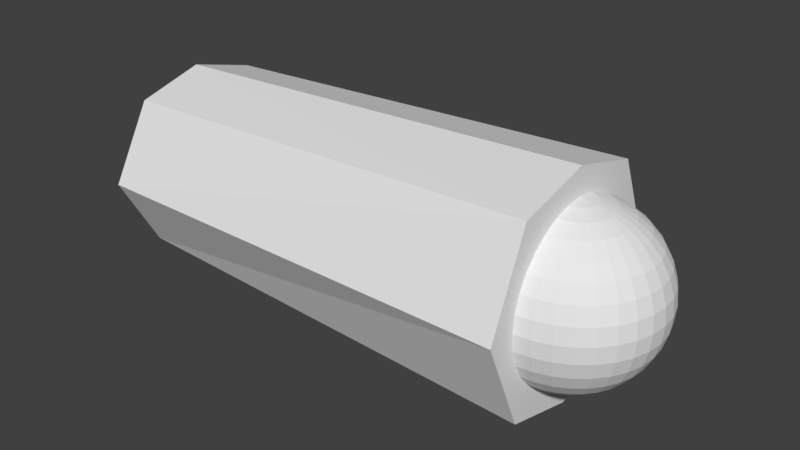# Source: L_arm0.blend  (saved by Blender 2.79.0; exported with 4.5.12 LTS)
import bpy
from mathutils import Matrix  # noqa: F401  (used for matrix-valued properties, if any)

bpy.ops.wm.read_factory_settings(use_empty=True)
scene = bpy.context.scene
scene.name = 'Scene'

# ---- collections
col_collection_1 = bpy.data.collections.new('Collection 1'); scene.collection.children.link(col_collection_1)

# ---- materials (node trees are filled in below, after node groups)
mat_arm0 = bpy.data.materials.new('arm0')
mat_arm0.alpha_threshold = 0.0
mat_arm0.use_transparent_shadow = False
mat_arm0.roughness = 0.5

# ---- material node trees

# ---- world
world_world = bpy.data.worlds.new('World'); scene.world = world_world
world_world.color = (0.05088, 0.05088, 0.05088)
world_world.use_sun_shadow = False
world_world.sun_shadow_jitter_overblur = 0.0
world_world.cycles.sampling_method = 'MANUAL'

# ---- meshes
me_003 = bpy.data.meshes.new('球.003')
me_003.from_pydata([(-0.1951, 0.0, 0.9808), (-0.3827, 0.0, 0.9239), (-0.5556, 0.0, 0.8315), (-0.7071, 0.0, 0.7071), (-0.8315, 0.0, 0.5556), (-0.9239, 0.0, 0.3827), (-0.9808, 0.0, 0.1951), (-1.0, 0.0, 7.55e-08), (-0.9808, 0.0, -0.1951), (-0.9239, 0.0, -0.3827), (-0.8315, 0.0, -0.5556), (-0.7071, 0.0, -0.7071), (-0.5556, 0.0, -0.8315), (-0.3827, 0.0, -0.9239), (-0.1951, 0.0, -0.9808), (-0.1913, 0.03806, 0.9808), (-0.3753, 0.07466, 0.9239), (-0.5449, 0.1084, 0.8315), (-0.6935, 0.1379, 0.7071), (-0.8155, 0.1622, 0.5556), (-0.9061, 0.1802, 0.3827), (-0.9619, 0.1913, 0.1951), (-0.9808, 0.1951, 7.55e-08), (-0.9619, 0.1913, -0.1951), (-0.9061, 0.1802, -0.3827), (-0.8155, 0.1622, -0.5556), (-0.6935, 0.1379, -0.7071), (-0.5449, 0.1084, -0.8315), (-0.3753, 0.07466, -0.9239), (-0.1913, 0.03806, -0.9808), (-0.1802, 0.07466, 0.9808), (-0.3536, 0.1464, 0.9239), (-0.5133, 0.2126, 0.8315), (-0.6533, 0.2706, 0.7071), (-0.7682, 0.3182, 0.5556), (-0.8536, 0.3536, 0.3827), (-0.9061, 0.3753, 0.1951), (-0.9239, 0.3827, 7.55e-08), (-0.9061, 0.3753, -0.1951), (-0.8536, 0.3536, -0.3827), (-0.7682, 0.3182, -0.5556), (-0.6533, 0.2706, -0.7071), (-0.5133, 0.2126, -0.8315), (-0.3536, 0.1464, -0.9239), (-0.1802, 0.07466, -0.9808), (-0.1622, 0.1084, 0.9808), (-0.3182, 0.2126, 0.9239), (-0.4619, 0.3087, 0.8315), (-0.5879, 0.3928, 0.7071), (-0.6913, 0.4619, 0.5556), (-0.7682, 0.5133, 0.3827), (-0.8155, 0.5449, 0.1951), (-0.8315, 0.5556, 7.55e-08), (-0.8155, 0.5449, -0.1951), (-0.7682, 0.5133, -0.3827), (-0.6913, 0.4619, -0.5556), (-0.5879, 0.3928, -0.7071), (-0.4619, 0.3087, -0.8315), (-0.3182, 0.2126, -0.9239), (-0.1622, 0.1084, -0.9808), (-0.1379, 0.1379, 0.9808), (-0.2706, 0.2706, 0.9239), (-0.3928, 0.3928, 0.8315), (-0.5, 0.5, 0.7071), (-0.5879, 0.5879, 0.5556), (-0.6533, 0.6533, 0.3827), (-0.6935, 0.6935, 0.1951), (-0.7071, 0.7071, 7.55e-08), (-0.6935, 0.6935, -0.1951), (-0.6533, 0.6533, -0.3827), (-0.5879, 0.5879, -0.5556), (-0.5, 0.5, -0.7071), (-0.3928, 0.3928, -0.8315), (-0.2706, 0.2706, -0.9239), (-0.1379, 0.1379, -0.9808), (-0.1084, 0.1622, 0.9808), (-0.2126, 0.3182, 0.9239), (-0.3087, 0.4619, 0.8315), (-0.3928, 0.5879, 0.7071), (-0.4619, 0.6913, 0.5556), (-0.5133, 0.7682, 0.3827), (-0.5449, 0.8155, 0.1951), (-0.5556, 0.8315, 7.55e-08), (-0.5449, 0.8155, -0.1951), (-0.5133, 0.7682, -0.3827), (-0.4619, 0.6913, -0.5556), (-0.3928, 0.5879, -0.7071), (-0.3087, 0.4619, -0.8315), (-0.2126, 0.3182, -0.9239), (-0.1084, 0.1622, -0.9808), (-0.07466, 0.1802, 0.9808), (-0.1464, 0.3536, 0.9239), (-0.2126, 0.5133, 0.8315), (-0.2706, 0.6533, 0.7071), (-0.3182, 0.7682, 0.5556), (-0.3536, 0.8536, 0.3827), (-0.3753, 0.9061, 0.1951), (-0.3827, 0.9239, 7.55e-08), (-0.3753, 0.9061, -0.1951), (-0.3536, 0.8536, -0.3827), (-0.3182, 0.7682, -0.5556), (-0.2706, 0.6533, -0.7071), (-0.2126, 0.5133, -0.8315), (-0.1464, 0.3536, -0.9239), (-0.07466, 0.1802, -0.9808), (-0.03806, 0.1913, 0.9808), (-0.07466, 0.3753, 0.9239), (-0.1084, 0.5449, 0.8315), (-0.1379, 0.6935, 0.7071), (-0.1622, 0.8155, 0.5556), (-0.1802, 0.9061, 0.3827), (-0.1913, 0.9619, 0.1951), (-0.1951, 0.9808, 7.55e-08), (-0.1913, 0.9619, -0.1951), (-0.1802, 0.9061, -0.3827), (-0.1622, 0.8155, -0.5556), (-0.1379, 0.6935, -0.7071), (-0.1084, 0.5449, -0.8315), (-0.07466, 0.3753, -0.9239), (-0.03806, 0.1913, -0.9808), (3.266e-07, 0.1951, 0.9808), (3.192e-07, 0.3827, 0.9239), (3.117e-07, 0.5556, 0.8315), (3.192e-07, 0.7071, 0.7071), (3.341e-07, 0.8315, 0.5556), (2.745e-07, 0.9239, 0.3827), (3.937e-07, 0.9808, 0.1951), (3.788e-07, 1.0, 7.55e-08), (3.937e-07, 0.9808, -0.1951), (2.298e-07, 0.9239, -0.3827), (3.341e-07, 0.8315, -0.5556), (3.192e-07, 0.7071, -0.7071), (3.415e-07, 0.5556, -0.8315), (3.043e-07, 0.3827, -0.9239), (3.08e-07, 0.1951, -0.9808), (3.258e-07, 0.0, -1.0), (3.117e-07, -0.1951, 0.9808), (2.819e-07, -0.3827, 0.9239), (2.819e-07, -0.5556, 0.8315), (1.851e-07, -0.7071, 0.7071), (1.404e-07, -0.8315, 0.5556), (3.192e-07, -0.9239, 0.3827), (9.567e-08, -0.9808, 0.1951), (1.404e-07, -1.0, 7.55e-08), (9.567e-08, -0.9808, -0.1951), (3.192e-07, -0.9239, -0.3827), (1.404e-07, -0.8315, -0.5556), (1.851e-07, -0.7071, -0.7071), (2.596e-07, -0.5556, -0.8315), (2.521e-07, -0.3827, -0.9239), (3.155e-07, -0.1951, -0.9808), (-0.03806, -0.1913, 0.9808), (-0.07466, -0.3753, 0.9239), (-0.1084, -0.5449, 0.8315), (-0.1379, -0.6935, 0.7071), (-0.1622, -0.8155, 0.5556), (-0.1802, -0.9061, 0.3827), (-0.1913, -0.9619, 0.1951), (-0.1951, -0.9808, 7.55e-08), (-0.1913, -0.9619, -0.1951), (-0.1802, -0.9061, -0.3827), (-0.1622, -0.8155, -0.5556), (-0.1379, -0.6935, -0.7071), (-0.1084, -0.5449, -0.8315), (-0.07466, -0.3753, -0.9239), (-0.03806, -0.1913, -0.9808), (-0.07466, -0.1802, 0.9808), (-0.1464, -0.3536, 0.9239), (-0.2126, -0.5133, 0.8315), (-0.2706, -0.6533, 0.7071), (-0.3182, -0.7682, 0.5556), (-0.3536, -0.8536, 0.3827), (-0.3753, -0.9061, 0.1951), (-0.3827, -0.9239, 7.55e-08), (-0.3753, -0.9061, -0.1951), (-0.3536, -0.8536, -0.3827), (-0.3182, -0.7682, -0.5556), (-0.2706, -0.6533, -0.7071), (-0.2126, -0.5133, -0.8315), (-0.1464, -0.3536, -0.9239), (-0.07466, -0.1802, -0.9808), (-0.1084, -0.1622, 0.9808), (-0.2126, -0.3182, 0.9239), (-0.3087, -0.4619, 0.8315), (-0.3928, -0.5879, 0.7071), (-0.4619, -0.6913, 0.5556), (-0.5133, -0.7682, 0.3827), (-0.5449, -0.8155, 0.1951), (-0.5556, -0.8315, 7.55e-08), (-0.5449, -0.8155, -0.1951), (-0.5133, -0.7682, -0.3827), (-0.4619, -0.6913, -0.5556), (-0.3928, -0.5879, -0.7071), (-0.3087, -0.4619, -0.8315), (-0.2126, -0.3182, -0.9239), (-0.1084, -0.1622, -0.9808), (-0.1379, -0.1379, 0.9808), (-0.2706, -0.2706, 0.9239), (-0.3928, -0.3928, 0.8315), (-0.5, -0.5, 0.7071), (-0.5879, -0.5879, 0.5556), (-0.6533, -0.6533, 0.3827), (-0.6935, -0.6935, 0.1951), (-0.7071, -0.7071, 7.55e-08), (-0.6935, -0.6935, -0.1951), (-0.6533, -0.6533, -0.3827), (-0.5879, -0.5879, -0.5556), (-0.5, -0.5, -0.7071), (-0.3928, -0.3928, -0.8315), (-0.2706, -0.2706, -0.9239), (-0.1379, -0.1379, -0.9808), (-0.1622, -0.1084, 0.9808), (-0.3182, -0.2126, 0.9239), (-0.4619, -0.3087, 0.8315), (-0.5879, -0.3928, 0.7071), (-0.6913, -0.4619, 0.5556), (-0.7682, -0.5133, 0.3827), (-0.8155, -0.5449, 0.1951), (-0.8315, -0.5556, 7.55e-08), (-0.8155, -0.5449, -0.1951), (-0.7682, -0.5133, -0.3827), (-0.6913, -0.4619, -0.5556), (-0.5879, -0.3928, -0.7071), (-0.4619, -0.3087, -0.8315), (-0.3182, -0.2126, -0.9239), (-0.1622, -0.1084, -0.9808), (2.48e-08, -1.247e-07, 1.0), (-0.1802, -0.07466, 0.9808), (-0.3536, -0.1464, 0.9239), (-0.5133, -0.2126, 0.8315), (-0.6533, -0.2706, 0.7071), (-0.7682, -0.3182, 0.5556), (-0.8536, -0.3536, 0.3827), (-0.9061, -0.3753, 0.1951), (-0.9239, -0.3827, 7.55e-08), (-0.9061, -0.3753, -0.1951), (-0.8536, -0.3536, -0.3827), (-0.7682, -0.3182, -0.5556), (-0.6533, -0.2706, -0.7071), (-0.5133, -0.2126, -0.8315), (-0.3536, -0.1464, -0.9239), (-0.1802, -0.07466, -0.9808), (-0.1913, -0.03806, 0.9808), (-0.3753, -0.07466, 0.9239), (-0.5449, -0.1084, 0.8315), (-0.6935, -0.1379, 0.7071), (-0.8155, -0.1622, 0.5556), (-0.9061, -0.1802, 0.3827), (-0.9619, -0.1913, 0.1951), (-0.9808, -0.1951, 7.55e-08), (-0.9619, -0.1913, -0.1951), (-0.9061, -0.1802, -0.3827), (-0.8155, -0.1622, -0.5556), (-0.6935, -0.1379, -0.7071), (-0.5449, -0.1084, -0.8315), (-0.3753, -0.07466, -0.9239), (-0.1913, -0.03806, -0.9808), (5.284, 0.7977, -0.8862), (5.284, -0.7977, -0.8862), (-0.007001, -0.8711, -1.08), (-0.006999, 0.8711, -1.08), (5.284, 0.7977, 0.8944), (5.284, -0.7977, 0.8944), (-0.007002, -0.8711, 1.088), (-0.007, 0.8711, 1.088), (-0.007, 1.341, 0.004088), (-0.007001, -1.341, 0.004088), (5.284, 1.292, 0.004088), (5.284, -1.292, 0.004088), (5.284, 3.544e-09, -1.105), (-0.007, 2.641e-07, 0.004088), (-0.007, 3.711e-07, -1.309), (5.284, -7.456e-07, 1.113), (5.284, -3.71e-07, 0.004088), (-0.007001, 2.414e-07, 1.317)], [], [(7, 6, 21, 22), (5, 4, 19, 20), (3, 2, 17, 18), (14, 13, 28, 29), (1, 0, 15, 16), (12, 11, 26, 27), (10, 9, 24, 25), (8, 7, 22, 23), (6, 5, 20, 21), (4, 3, 18, 19), (2, 1, 16, 17), (13, 12, 27, 28), (11, 10, 25, 26), (9, 8, 23, 24), (17, 16, 31, 32), (28, 27, 42, 43), (26, 25, 40, 41), (24, 23, 38, 39), (22, 21, 36, 37), (20, 19, 34, 35), (18, 17, 32, 33), (29, 28, 43, 44), (16, 15, 30, 31), (27, 26, 41, 42), (25, 24, 39, 40), (23, 22, 37, 38), (21, 20, 35, 36), (19, 18, 33, 34), (32, 31, 46, 47), (43, 42, 57, 58), (41, 40, 55, 56), (39, 38, 53, 54), (37, 36, 51, 52), (35, 34, 49, 50), (33, 32, 47, 48), (44, 43, 58, 59), (31, 30, 45, 46), (42, 41, 56, 57), (40, 39, 54, 55), (38, 37, 52, 53), (36, 35, 50, 51), (34, 33, 48, 49), (47, 46, 61, 62), (58, 57, 72, 73), (56, 55, 70, 71), (54, 53, 68, 69), (52, 51, 66, 67), (50, 49, 64, 65), (48, 47, 62, 63), (59, 58, 73, 74), (46, 45, 60, 61), (57, 56, 71, 72), (55, 54, 69, 70), (53, 52, 67, 68), (51, 50, 65, 66), (49, 48, 63, 64), (62, 61, 76, 77), (73, 72, 87, 88), (71, 70, 85, 86), (69, 68, 83, 84), (67, 66, 81, 82), (65, 64, 79, 80), (63, 62, 77, 78), (74, 73, 88, 89), (61, 60, 75, 76), (72, 71, 86, 87), (70, 69, 84, 85), (68, 67, 82, 83), (66, 65, 80, 81), (64, 63, 78, 79), (77, 76, 91, 92), (88, 87, 102, 103), (86, 85, 100, 101), (84, 83, 98, 99), (82, 81, 96, 97), (80, 79, 94, 95), (78, 77, 92, 93), (89, 88, 103, 104), (76, 75, 90, 91), (87, 86, 101, 102), (85, 84, 99, 100), (83, 82, 97, 98), (81, 80, 95, 96), (79, 78, 93, 94), (92, 91, 106, 107), (103, 102, 117, 118), (101, 100, 115, 116), (99, 98, 113, 114), (97, 96, 111, 112), (95, 94, 109, 110), (93, 92, 107, 108), (104, 103, 118, 119), (91, 90, 105, 106), (102, 101, 116, 117), (100, 99, 114, 115), (98, 97, 112, 113), (96, 95, 110, 111), (94, 93, 108, 109), (107, 106, 121, 122), (118, 117, 132, 133), (116, 115, 130, 131), (114, 113, 128, 129), (112, 111, 126, 127), (110, 109, 124, 125), (108, 107, 122, 123), (119, 118, 133, 134), (106, 105, 120, 121), (117, 116, 131, 132), (115, 114, 129, 130), (113, 112, 127, 128), (111, 110, 125, 126), (109, 108, 123, 124), (138, 137, 152, 153), (149, 148, 163, 164), (147, 146, 161, 162), (145, 144, 159, 160), (143, 142, 157, 158), (141, 140, 155, 156), (139, 138, 153, 154), (150, 149, 164, 165), (137, 136, 151, 152), (148, 147, 162, 163), (146, 145, 160, 161), (144, 143, 158, 159), (142, 141, 156, 157), (140, 139, 154, 155), (153, 152, 167, 168), (164, 163, 178, 179), (162, 161, 176, 177), (160, 159, 174, 175), (158, 157, 172, 173), (156, 155, 170, 171), (154, 153, 168, 169), (165, 164, 179, 180), (152, 151, 166, 167), (163, 162, 177, 178), (161, 160, 175, 176), (159, 158, 173, 174), (157, 156, 171, 172), (155, 154, 169, 170), (168, 167, 182, 183), (179, 178, 193, 194), (177, 176, 191, 192), (175, 174, 189, 190), (173, 172, 187, 188), (171, 170, 185, 186), (169, 168, 183, 184), (180, 179, 194, 195), (167, 166, 181, 182), (178, 177, 192, 193), (176, 175, 190, 191), (174, 173, 188, 189), (172, 171, 186, 187), (170, 169, 184, 185), (183, 182, 197, 198), (194, 193, 208, 209), (192, 191, 206, 207), (190, 189, 204, 205), (188, 187, 202, 203), (186, 185, 200, 201), (184, 183, 198, 199), (195, 194, 209, 210), (182, 181, 196, 197), (193, 192, 207, 208), (191, 190, 205, 206), (189, 188, 203, 204), (187, 186, 201, 202), (185, 184, 199, 200), (198, 197, 212, 213), (209, 208, 223, 224), (207, 206, 221, 222), (205, 204, 219, 220), (203, 202, 217, 218), (201, 200, 215, 216), (199, 198, 213, 214), (210, 209, 224, 225), (197, 196, 211, 212), (208, 207, 222, 223), (206, 205, 220, 221), (204, 203, 218, 219), (202, 201, 216, 217), (200, 199, 214, 215), (213, 212, 228, 229), (224, 223, 239, 240), (222, 221, 237, 238), (220, 219, 235, 236), (218, 217, 233, 234), (216, 215, 231, 232), (214, 213, 229, 230), (225, 224, 240, 241), (212, 211, 227, 228), (223, 222, 238, 239), (221, 220, 236, 237), (219, 218, 234, 235), (217, 216, 232, 233), (215, 214, 230, 231), (229, 228, 243, 244), (240, 239, 254, 255), (238, 237, 252, 253), (236, 235, 250, 251), (234, 233, 248, 249), (232, 231, 246, 247), (230, 229, 244, 245), (241, 240, 255, 256), (228, 227, 242, 243), (239, 238, 253, 254), (237, 236, 251, 252), (235, 234, 249, 250), (233, 232, 247, 248), (231, 230, 245, 246), (135, 14, 29), (0, 226, 15), (15, 226, 30), (135, 29, 44), (30, 226, 45), (135, 44, 59), (45, 226, 60), (135, 59, 74), (60, 226, 75), (135, 74, 89), (75, 226, 90), (135, 89, 104), (90, 226, 105), (135, 104, 119), (105, 226, 120), (135, 119, 134), (136, 226, 151), (135, 150, 165), (151, 226, 166), (135, 165, 180), (166, 226, 181), (135, 180, 195), (181, 226, 196), (135, 195, 210), (196, 226, 211), (135, 210, 225), (211, 226, 227), (135, 225, 241), (227, 226, 242), (135, 241, 256), (244, 243, 1, 2), (255, 254, 12, 13), (242, 226, 0), (253, 252, 10, 11), (251, 250, 8, 9), (249, 248, 6, 7), (247, 246, 4, 5), (245, 244, 2, 3), (256, 255, 13, 14), (243, 242, 0, 1), (254, 253, 11, 12), (252, 251, 9, 10), (250, 249, 7, 8), (248, 247, 5, 6), (246, 245, 3, 4), (135, 256, 14), (269, 258, 259, 271), (272, 274, 263, 262), (273, 272, 262, 268), (268, 262, 263, 266), (266, 263, 274, 270), (261, 267, 265, 264), (259, 266, 270, 271), (267, 257, 260, 265), (269, 273, 268, 258), (258, 268, 266, 259), (270, 274, 264, 265), (261, 264, 274, 272), (257, 267, 273, 269), (267, 261, 272, 273), (271, 270, 265, 260), (257, 269, 271, 260)])
_uv = me_003.uv_layers.new(name='UVマップ')
_uv.uv.foreach_set('vector', [0.1805, 0.8021, 0.2019, 0.8096, 0.1939, 0.829, 0.1751, 0.8226, 0.222, 0.8202, 0.2405, 0.8336, 0.2297, 0.8481, 0.2121, 0.8376, 0.257, 0.8493, 0.2713, 0.8669, 0.262, 0.8749, 0.2464, 0.8606, 0.05257, 0.8096, 0.0705, 0.8076, 0.0707, 0.8143, 0.05263, 0.8132, 0.2833, 0.8857, 0.2935, 0.9052, 0.2899, 0.9074, 0.2765, 0.8906, 0.08741, 0.8057, 0.1038, 0.8039, 0.1043, 0.8155, 0.08777, 0.815, 0.1203, 0.8021, 0.1378, 0.8002, 0.138, 0.8168, 0.1209, 0.816, 0.1583, 0.7981, 0.1805, 0.8021, 0.1751, 0.8226, 0.1562, 0.8184, 0.2019, 0.8096, 0.222, 0.8202, 0.2121, 0.8376, 0.1939, 0.829, 0.2405, 0.8336, 0.257, 0.8493, 0.2464, 0.8606, 0.2297, 0.8481, 0.2713, 0.8669, 0.2833, 0.8857, 0.2765, 0.8906, 0.262, 0.8749, 0.0705, 0.8076, 0.08741, 0.8057, 0.08777, 0.815, 0.0707, 0.8143, 0.1038, 0.8039, 0.1203, 0.8021, 0.1209, 0.816, 0.1043, 0.8155, 0.1378, 0.8002, 0.1583, 0.7981, 0.1562, 0.8184, 0.138, 0.8168, 0.262, 0.8749, 0.2765, 0.8906, 0.2708, 0.8964, 0.2545, 0.8837, 0.0707, 0.8143, 0.08777, 0.815, 0.08676, 0.8242, 0.06983, 0.8209, 0.1043, 0.8155, 0.1209, 0.816, 0.1195, 0.8297, 0.1032, 0.8271, 0.138, 0.8168, 0.1562, 0.8184, 0.1527, 0.836, 0.1359, 0.8326, 0.1751, 0.8226, 0.1939, 0.829, 0.187, 0.8466, 0.1699, 0.8406, 0.2121, 0.8376, 0.2297, 0.8481, 0.2211, 0.8624, 0.2042, 0.8538, 0.2464, 0.8606, 0.262, 0.8749, 0.2545, 0.8837, 0.238, 0.8723, 0.05263, 0.8132, 0.0707, 0.8143, 0.06983, 0.8209, 0.05206, 0.8168, 0.2765, 0.8906, 0.2899, 0.9074, 0.2868, 0.9102, 0.2708, 0.8964, 0.08777, 0.815, 0.1043, 0.8155, 0.1032, 0.8271, 0.08676, 0.8242, 0.1209, 0.816, 0.138, 0.8168, 0.1359, 0.8326, 0.1195, 0.8297, 0.1562, 0.8184, 0.1751, 0.8226, 0.1699, 0.8406, 0.1527, 0.836, 0.1939, 0.829, 0.2121, 0.8376, 0.2042, 0.8538, 0.187, 0.8466, 0.2297, 0.8481, 0.2464, 0.8606, 0.238, 0.8723, 0.2211, 0.8624, 0.2545, 0.8837, 0.2708, 0.8964, 0.2663, 0.9029, 0.2486, 0.8932, 0.06983, 0.8209, 0.08676, 0.8242, 0.08438, 0.8334, 0.06788, 0.8274, 0.1032, 0.8271, 0.1195, 0.8297, 0.1164, 0.8432, 0.1005, 0.8385, 0.1359, 0.8326, 0.1527, 0.836, 0.1484, 0.8523, 0.1324, 0.8477, 0.1699, 0.8406, 0.187, 0.8466, 0.1809, 0.863, 0.1646, 0.8574, 0.2042, 0.8538, 0.2211, 0.8624, 0.2142, 0.8764, 0.1975, 0.8694, 0.238, 0.8723, 0.2545, 0.8837, 0.2486, 0.8932, 0.2313, 0.8843, 0.05206, 0.8168, 0.06983, 0.8209, 0.06788, 0.8274, 0.05085, 0.8202, 0.2708, 0.8964, 0.2868, 0.9102, 0.2843, 0.9136, 0.2663, 0.9029, 0.08676, 0.8242, 0.1032, 0.8271, 0.1005, 0.8385, 0.08438, 0.8334, 0.1195, 0.8297, 0.1359, 0.8326, 0.1324, 0.8477, 0.1164, 0.8432, 0.1527, 0.836, 0.1699, 0.8406, 0.1646, 0.8574, 0.1484, 0.8523, 0.187, 0.8466, 0.2042, 0.8538, 0.1975, 0.8694, 0.1809, 0.863, 0.2211, 0.8624, 0.238, 0.8723, 0.2313, 0.8843, 0.2142, 0.8764, 0.2486, 0.8932, 0.2663, 0.9029, 0.263, 0.91, 0.2442, 0.9032, 0.06788, 0.8274, 0.08438, 0.8334, 0.08063, 0.8423, 0.06485, 0.8336, 0.1005, 0.8385, 0.1164, 0.8432, 0.1119, 0.8563, 0.09632, 0.8497, 0.1324, 0.8477, 0.1484, 0.8523, 0.1433, 0.868, 0.1276, 0.8623, 0.1646, 0.8574, 0.1809, 0.863, 0.1753, 0.8791, 0.1592, 0.8735, 0.1975, 0.8694, 0.2142, 0.8764, 0.2087, 0.8906, 0.1918, 0.8848, 0.2313, 0.8843, 0.2486, 0.8932, 0.2442, 0.9032, 0.2261, 0.8967, 0.05085, 0.8202, 0.06788, 0.8274, 0.06485, 0.8336, 0.04902, 0.8234, 0.2663, 0.9029, 0.2843, 0.9136, 0.2825, 0.9173, 0.263, 0.91, 0.08438, 0.8334, 0.1005, 0.8385, 0.09632, 0.8497, 0.08063, 0.8423, 0.1164, 0.8432, 0.1324, 0.8477, 0.1276, 0.8623, 0.1119, 0.8563, 0.1484, 0.8523, 0.1646, 0.8574, 0.1592, 0.8735, 0.1433, 0.868, 0.1809, 0.863, 0.1975, 0.8694, 0.1918, 0.8848, 0.1753, 0.8791, 0.2142, 0.8764, 0.2313, 0.8843, 0.2261, 0.8967, 0.2087, 0.8906, 0.2442, 0.9032, 0.263, 0.91, 0.2609, 0.9175, 0.2412, 0.9137, 0.06485, 0.8336, 0.08063, 0.8423, 0.07548, 0.8508, 0.06073, 0.8394, 0.09632, 0.8497, 0.1119, 0.8563, 0.106, 0.8692, 0.09062, 0.8607, 0.1276, 0.8623, 0.1433, 0.868, 0.1374, 0.8836, 0.1216, 0.8768, 0.1592, 0.8735, 0.1753, 0.8791, 0.17, 0.8953, 0.1535, 0.8897, 0.1918, 0.8848, 0.2087, 0.8906, 0.2043, 0.9051, 0.1869, 0.9004, 0.2261, 0.8967, 0.2442, 0.9032, 0.2412, 0.9137, 0.2224, 0.9095, 0.04902, 0.8234, 0.06485, 0.8336, 0.06073, 0.8394, 0.0466, 0.8263, 0.263, 0.91, 0.2825, 0.9173, 0.2814, 0.9212, 0.2609, 0.9175, 0.08063, 0.8423, 0.09632, 0.8497, 0.09062, 0.8607, 0.07548, 0.8508, 0.1119, 0.8563, 0.1276, 0.8623, 0.1216, 0.8768, 0.106, 0.8692, 0.1433, 0.868, 0.1592, 0.8735, 0.1535, 0.8897, 0.1374, 0.8836, 0.1753, 0.8791, 0.1918, 0.8848, 0.1869, 0.9004, 0.17, 0.8953, 0.2087, 0.8906, 0.2261, 0.8967, 0.2224, 0.9095, 0.2043, 0.9051, 0.2412, 0.9137, 0.2609, 0.9175, 0.2601, 0.9254, 0.2398, 0.9246, 0.06073, 0.8394, 0.07548, 0.8508, 0.06885, 0.8589, 0.05552, 0.8447, 0.09062, 0.8607, 0.106, 0.8692, 0.09851, 0.8822, 0.08328, 0.8714, 0.1216, 0.8768, 0.1374, 0.8836, 0.1307, 0.8996, 0.1144, 0.8915, 0.1535, 0.8897, 0.17, 0.8953, 0.1649, 0.912, 0.1476, 0.9064, 0.1869, 0.9004, 0.2043, 0.9051, 0.2011, 0.9203, 0.1827, 0.9167, 0.2224, 0.9095, 0.2412, 0.9137, 0.2398, 0.9246, 0.2201, 0.9229, 0.0466, 0.8263, 0.06073, 0.8394, 0.05552, 0.8447, 0.04363, 0.8288, 0.2609, 0.9175, 0.2814, 0.9212, 0.2811, 0.9254, 0.2601, 0.9254, 0.07548, 0.8508, 0.09062, 0.8607, 0.08328, 0.8714, 0.06885, 0.8589, 0.106, 0.8692, 0.1216, 0.8768, 0.1144, 0.8915, 0.09851, 0.8822, 0.1374, 0.8836, 0.1535, 0.8897, 0.1476, 0.9064, 0.1307, 0.8996, 0.17, 0.8953, 0.1869, 0.9004, 0.1827, 0.9167, 0.1649, 0.912, 0.2043, 0.9051, 0.2224, 0.9095, 0.2201, 0.9229, 0.2011, 0.9203, 0.2398, 0.9246, 0.2601, 0.9254, 0.2606, 0.9333, 0.2399, 0.9359, 0.05552, 0.8447, 0.06885, 0.8589, 0.06062, 0.8663, 0.04923, 0.8491, 0.08328, 0.8714, 0.09851, 0.8822, 0.08915, 0.8953, 0.07407, 0.8817, 0.1144, 0.8915, 0.1307, 0.8996, 0.1229, 0.9165, 0.1055, 0.9069, 0.1476, 0.9064, 0.1649, 0.912, 0.1599, 0.9301, 0.1411, 0.9242, 0.1827, 0.9167, 0.2011, 0.9203, 0.1992, 0.9364, 0.1793, 0.9341, 0.2201, 0.9229, 0.2398, 0.9246, 0.2399, 0.9359, 0.2194, 0.937, 0.04363, 0.8288, 0.05552, 0.8447, 0.04923, 0.8491, 0.04018, 0.8307, 0.2601, 0.9254, 0.2811, 0.9254, 0.2815, 0.9295, 0.2606, 0.9333, 0.06885, 0.8589, 0.08328, 0.8714, 0.07407, 0.8817, 0.06062, 0.8663, 0.09851, 0.8822, 0.1144, 0.8915, 0.1055, 0.9069, 0.08915, 0.8953, 0.1307, 0.8996, 0.1476, 0.9064, 0.1411, 0.9242, 0.1229, 0.9165, 0.1649, 0.912, 0.1827, 0.9167, 0.1793, 0.9341, 0.1599, 0.9301, 0.2011, 0.9203, 0.2201, 0.9229, 0.2194, 0.937, 0.1992, 0.9364, 0.2399, 0.9359, 0.2606, 0.9333, 0.2626, 0.9413, 0.2418, 0.9476, 0.04923, 0.8491, 0.06062, 0.8663, 0.05063, 0.8727, 0.04187, 0.8525, 0.07407, 0.8817, 0.08915, 0.8953, 0.07743, 0.9086, 0.06261, 0.8917, 0.1055, 0.9069, 0.1229, 0.9165, 0.1136, 0.9349, 0.0946, 0.9231, 0.1411, 0.9242, 0.1599, 0.9301, 0.1552, 0.95, 0.1339, 0.9439, 0.1793, 0.9341, 0.1992, 0.9364, 0.1988, 0.9539, 0.1769, 0.9533, 0.2194, 0.937, 0.2399, 0.9359, 0.2418, 0.9476, 0.2205, 0.9519, 0.04018, 0.8307, 0.04923, 0.8491, 0.04187, 0.8525, 0.03633, 0.8319, 0.2606, 0.9333, 0.2815, 0.9295, 0.2827, 0.9335, 0.2626, 0.9413, 0.06062, 0.8663, 0.07407, 0.8817, 0.06261, 0.8917, 0.05063, 0.8727, 0.08915, 0.8953, 0.1055, 0.9069, 0.0946, 0.9231, 0.07743, 0.9086, 0.1229, 0.9165, 0.1411, 0.9242, 0.1339, 0.9439, 0.1136, 0.9349, 0.1599, 0.9301, 0.1793, 0.9341, 0.1769, 0.9533, 0.1552, 0.95, 0.1992, 0.9364, 0.2194, 0.937, 0.2205, 0.9519, 0.1988, 0.9539, 0.2122, 0.6308, 0.2353, 0.6337, 0.2346, 0.6424, 0.2124, 0.6434, 0.03308, 0.7705, 0.03662, 0.7494, 0.04774, 0.7531, 0.04083, 0.7721, 0.04332, 0.7282, 0.05339, 0.7077, 0.06839, 0.7181, 0.05695, 0.735, 0.06708, 0.6894, 0.08272, 0.6729, 0.09664, 0.6889, 0.0817, 0.7027, 0.1008, 0.6586, 0.1212, 0.6468, 0.1309, 0.6664, 0.1131, 0.6768, 0.1431, 0.6387, 0.1656, 0.6332, 0.1698, 0.6512, 0.1498, 0.6578, 0.1888, 0.6305, 0.2122, 0.6308, 0.2124, 0.6434, 0.1907, 0.6463, 0.03221, 0.7913, 0.03308, 0.7705, 0.04083, 0.7721, 0.03616, 0.7917, 0.2353, 0.6337, 0.2576, 0.6386, 0.257, 0.643, 0.2346, 0.6424, 0.03662, 0.7494, 0.04332, 0.7282, 0.05695, 0.735, 0.04774, 0.7531, 0.05339, 0.7077, 0.06708, 0.6894, 0.0817, 0.7027, 0.06839, 0.7181, 0.08272, 0.6729, 0.1008, 0.6586, 0.1131, 0.6768, 0.09664, 0.6889, 0.1212, 0.6468, 0.1431, 0.6387, 0.1498, 0.6578, 0.1309, 0.6664, 0.1656, 0.6332, 0.1888, 0.6305, 0.1907, 0.6463, 0.1698, 0.6512, 0.2124, 0.6434, 0.2346, 0.6424, 0.2354, 0.6508, 0.2144, 0.6552, 0.04083, 0.7721, 0.04774, 0.7531, 0.05741, 0.7583, 0.04786, 0.7749, 0.05695, 0.735, 0.06839, 0.7181, 0.08077, 0.7287, 0.06843, 0.7428, 0.0817, 0.7027, 0.09664, 0.6889, 0.1085, 0.7039, 0.0941, 0.7156, 0.1131, 0.6768, 0.1309, 0.6664, 0.1401, 0.6836, 0.1239, 0.6932, 0.1498, 0.6578, 0.1698, 0.6512, 0.1753, 0.6673, 0.1572, 0.6749, 0.1907, 0.6463, 0.2124, 0.6434, 0.2144, 0.6552, 0.1943, 0.6608, 0.03616, 0.7917, 0.04083, 0.7721, 0.04786, 0.7749, 0.03988, 0.7928, 0.2346, 0.6424, 0.257, 0.643, 0.2572, 0.6473, 0.2354, 0.6508, 0.04774, 0.7531, 0.05695, 0.735, 0.06843, 0.7428, 0.05741, 0.7583, 0.06839, 0.7181, 0.0817, 0.7027, 0.0941, 0.7156, 0.08077, 0.7287, 0.09664, 0.6889, 0.1131, 0.6768, 0.1239, 0.6932, 0.1085, 0.7039, 0.1309, 0.6664, 0.1498, 0.6578, 0.1572, 0.6749, 0.1401, 0.6836, 0.1698, 0.6512, 0.1907, 0.6463, 0.1943, 0.6608, 0.1753, 0.6673, 0.2144, 0.6552, 0.2354, 0.6508, 0.2376, 0.6587, 0.2179, 0.6663, 0.04786, 0.7749, 0.05741, 0.7583, 0.06568, 0.7645, 0.05404, 0.7788, 0.06843, 0.7428, 0.08077, 0.7287, 0.09118, 0.7396, 0.0781, 0.7515, 0.0941, 0.7156, 0.1085, 0.7039, 0.1189, 0.7182, 0.1047, 0.7285, 0.1239, 0.6932, 0.1401, 0.6836, 0.149, 0.6994, 0.1337, 0.7086, 0.1572, 0.6749, 0.1753, 0.6673, 0.1817, 0.6822, 0.1649, 0.6906, 0.1943, 0.6608, 0.2144, 0.6552, 0.2179, 0.6663, 0.1993, 0.6741, 0.03988, 0.7928, 0.04786, 0.7749, 0.05404, 0.7788, 0.04326, 0.7945, 0.2354, 0.6508, 0.2572, 0.6473, 0.2582, 0.6515, 0.2376, 0.6587, 0.05741, 0.7583, 0.06843, 0.7428, 0.0781, 0.7515, 0.06568, 0.7645, 0.08077, 0.7287, 0.0941, 0.7156, 0.1047, 0.7285, 0.09118, 0.7396, 0.1085, 0.7039, 0.1239, 0.6932, 0.1337, 0.7086, 0.1189, 0.7182, 0.1401, 0.6836, 0.1572, 0.6749, 0.1649, 0.6906, 0.149, 0.6994, 0.1753, 0.6673, 0.1943, 0.6608, 0.1993, 0.6741, 0.1817, 0.6822, 0.2179, 0.6663, 0.2376, 0.6587, 0.241, 0.6662, 0.2229, 0.6765, 0.05404, 0.7788, 0.06568, 0.7645, 0.07262, 0.7716, 0.0593, 0.7835, 0.0781, 0.7515, 0.09118, 0.7396, 0.09999, 0.7509, 0.08618, 0.7609, 0.1047, 0.7285, 0.1189, 0.7182, 0.1283, 0.7324, 0.1139, 0.7414, 0.1337, 0.7086, 0.149, 0.6994, 0.1579, 0.7145, 0.1429, 0.7234, 0.1649, 0.6906, 0.1817, 0.6822, 0.1891, 0.696, 0.1732, 0.7053, 0.1993, 0.6741, 0.2179, 0.6663, 0.2229, 0.6765, 0.2056, 0.6864, 0.04326, 0.7945, 0.05404, 0.7788, 0.0593, 0.7835, 0.04621, 0.7968, 0.2376, 0.6587, 0.2582, 0.6515, 0.2599, 0.6555, 0.241, 0.6662, 0.06568, 0.7645, 0.0781, 0.7515, 0.08618, 0.7609, 0.07262, 0.7716, 0.09118, 0.7396, 0.1047, 0.7285, 0.1139, 0.7414, 0.09999, 0.7509, 0.1189, 0.7182, 0.1337, 0.7086, 0.1429, 0.7234, 0.1283, 0.7324, 0.149, 0.6994, 0.1649, 0.6906, 0.1732, 0.7053, 0.1579, 0.7145, 0.1817, 0.6822, 0.1993, 0.6741, 0.2056, 0.6864, 0.1891, 0.696, 0.2229, 0.6765, 0.241, 0.6662, 0.2456, 0.6729, 0.2292, 0.6859, 0.0593, 0.7835, 0.07262, 0.7716, 0.07826, 0.7794, 0.06361, 0.7889, 0.08618, 0.7609, 0.09999, 0.7509, 0.1074, 0.7628, 0.09279, 0.7708, 0.1139, 0.7414, 0.1283, 0.7324, 0.1368, 0.7467, 0.1219, 0.7548, 0.1429, 0.7234, 0.1579, 0.7145, 0.1669, 0.7293, 0.1518, 0.7383, 0.1732, 0.7053, 0.1891, 0.696, 0.1975, 0.7092, 0.1821, 0.7196, 0.2056, 0.6864, 0.2229, 0.6765, 0.2292, 0.6859, 0.2132, 0.698, 0.04621, 0.7968, 0.0593, 0.7835, 0.06361, 0.7889, 0.04867, 0.7996, 0.241, 0.6662, 0.2599, 0.6555, 0.2624, 0.659, 0.2456, 0.6729, 0.07262, 0.7716, 0.08618, 0.7609, 0.09279, 0.7708, 0.07826, 0.7794, 0.09999, 0.7509, 0.1139, 0.7414, 0.1219, 0.7548, 0.1074, 0.7628, 0.1283, 0.7324, 0.1429, 0.7234, 0.1518, 0.7383, 0.1368, 0.7467, 0.1579, 0.7145, 0.1732, 0.7053, 0.1821, 0.7196, 0.1669, 0.7293, 0.1891, 0.696, 0.2056, 0.6864, 0.2132, 0.698, 0.1975, 0.7092, 0.2292, 0.6859, 0.2456, 0.6729, 0.2513, 0.6789, 0.2369, 0.6945, 0.06361, 0.7889, 0.07826, 0.7794, 0.08263, 0.7878, 0.06693, 0.7948, 0.09279, 0.7708, 0.1074, 0.7628, 0.1133, 0.7752, 0.09798, 0.7814, 0.1219, 0.7548, 0.1368, 0.7467, 0.1447, 0.7618, 0.1288, 0.7688, 0.1518, 0.7383, 0.1669, 0.7293, 0.1765, 0.7444, 0.1607, 0.7537, 0.1821, 0.7196, 0.1975, 0.7092, 0.2072, 0.722, 0.1919, 0.7338, 0.2132, 0.698, 0.2292, 0.6859, 0.2369, 0.6945, 0.2222, 0.7089, 0.04867, 0.7996, 0.06361, 0.7889, 0.06693, 0.7948, 0.05057, 0.8027, 0.2456, 0.6729, 0.2624, 0.659, 0.2654, 0.6621, 0.2513, 0.6789, 0.07826, 0.7794, 0.09279, 0.7708, 0.09798, 0.7814, 0.08263, 0.7878, 0.1074, 0.7628, 0.1219, 0.7548, 0.1288, 0.7688, 0.1133, 0.7752, 0.1368, 0.7467, 0.1518, 0.7383, 0.1607, 0.7537, 0.1447, 0.7618, 0.1669, 0.7293, 0.1821, 0.7196, 0.1919, 0.7338, 0.1765, 0.7444, 0.1975, 0.7092, 0.2132, 0.698, 0.2222, 0.7089, 0.2072, 0.722, 0.2369, 0.6945, 0.2513, 0.6789, 0.258, 0.6838, 0.2459, 0.7021, 0.06693, 0.7948, 0.08263, 0.7878, 0.08569, 0.7966, 0.06924, 0.8011, 0.09798, 0.7814, 0.1133, 0.7752, 0.1177, 0.7883, 0.1017, 0.7924, 0.1288, 0.7688, 0.1447, 0.7618, 0.1519, 0.7784, 0.1343, 0.7839, 0.1607, 0.7537, 0.1765, 0.7444, 0.1868, 0.7603, 0.1696, 0.7704, 0.1919, 0.7338, 0.2072, 0.722, 0.2184, 0.7345, 0.2031, 0.7483, 0.2222, 0.7089, 0.2369, 0.6945, 0.2459, 0.7021, 0.2327, 0.7191, 0.05057, 0.8027, 0.06693, 0.7948, 0.06924, 0.8011, 0.05188, 0.806, 0.2513, 0.6789, 0.2654, 0.6621, 0.269, 0.6645, 0.258, 0.6838, 0.08263, 0.7878, 0.09798, 0.7814, 0.1017, 0.7924, 0.08569, 0.7966, 0.1133, 0.7752, 0.1288, 0.7688, 0.1343, 0.7839, 0.1177, 0.7883, 0.1447, 0.7618, 0.1607, 0.7537, 0.1696, 0.7704, 0.1519, 0.7784, 0.1765, 0.7444, 0.1919, 0.7338, 0.2031, 0.7483, 0.1868, 0.7603, 0.2072, 0.722, 0.2222, 0.7089, 0.2327, 0.7191, 0.2184, 0.7345, 0.03324, 0.8116, 0.05257, 0.8096, 0.05263, 0.8132, 0.2935, 0.9052, 0.3025, 0.9248, 0.2899, 0.9074, 0.2899, 0.9074, 0.3025, 0.9248, 0.2868, 0.9102, 0.03324, 0.8116, 0.05263, 0.8132, 0.05206, 0.8168, 0.2868, 0.9102, 0.3025, 0.9248, 0.2843, 0.9136, 0.03324, 0.8116, 0.05206, 0.8168, 0.05085, 0.8202, 0.2843, 0.9136, 0.3025, 0.9248, 0.2825, 0.9173, 0.03324, 0.8116, 0.05085, 0.8202, 0.04902, 0.8234, 0.2825, 0.9173, 0.3025, 0.9248, 0.2814, 0.9212, 0.03324, 0.8116, 0.04902, 0.8234, 0.0466, 0.8263, 0.2814, 0.9212, 0.3025, 0.9248, 0.2811, 0.9254, 0.03324, 0.8116, 0.0466, 0.8263, 0.04363, 0.8288, 0.2811, 0.9254, 0.3025, 0.9248, 0.2815, 0.9295, 0.03324, 0.8116, 0.04363, 0.8288, 0.04018, 0.8307, 0.2815, 0.9295, 0.3025, 0.9248, 0.2827, 0.9335, 0.03324, 0.8116, 0.04018, 0.8307, 0.03633, 0.8319, 0.2576, 0.6386, 0.2794, 0.6446, 0.257, 0.643, 0.03324, 0.8116, 0.03221, 0.7913, 0.03616, 0.7917, 0.257, 0.643, 0.2794, 0.6446, 0.2572, 0.6473, 0.03324, 0.8116, 0.03616, 0.7917, 0.03988, 0.7928, 0.2572, 0.6473, 0.2794, 0.6446, 0.2582, 0.6515, 0.03324, 0.8116, 0.03988, 0.7928, 0.04326, 0.7945, 0.2582, 0.6515, 0.2794, 0.6446, 0.2599, 0.6555, 0.03324, 0.8116, 0.04326, 0.7945, 0.04621, 0.7968, 0.2599, 0.6555, 0.2794, 0.6446, 0.2624, 0.659, 0.03324, 0.8116, 0.04621, 0.7968, 0.04867, 0.7996, 0.2624, 0.659, 0.2794, 0.6446, 0.2654, 0.6621, 0.03324, 0.8116, 0.04867, 0.7996, 0.05057, 0.8027, 0.2654, 0.6621, 0.2794, 0.6446, 0.269, 0.6645, 0.03324, 0.8116, 0.05057, 0.8027, 0.05188, 0.806, 0.2459, 0.7021, 0.258, 0.6838, 0.2657, 0.6877, 0.2565, 0.7086, 0.06924, 0.8011, 0.08569, 0.7966, 0.08741, 0.8057, 0.0705, 0.8076, 0.269, 0.6645, 0.2794, 0.6446, 0.2731, 0.6662, 0.1017, 0.7924, 0.1177, 0.7883, 0.1203, 0.8021, 0.1038, 0.8039, 0.1343, 0.7839, 0.1519, 0.7784, 0.1583, 0.7981, 0.1378, 0.8002, 0.1696, 0.7704, 0.1868, 0.7603, 0.1983, 0.7774, 0.1793, 0.7892, 0.2031, 0.7483, 0.2184, 0.7345, 0.2317, 0.7469, 0.216, 0.7634, 0.2327, 0.7191, 0.2459, 0.7021, 0.2565, 0.7086, 0.2453, 0.7285, 0.05188, 0.806, 0.06924, 0.8011, 0.0705, 0.8076, 0.05257, 0.8096, 0.258, 0.6838, 0.269, 0.6645, 0.2731, 0.6662, 0.2657, 0.6877, 0.08569, 0.7966, 0.1017, 0.7924, 0.1038, 0.8039, 0.08741, 0.8057, 0.1177, 0.7883, 0.1343, 0.7839, 0.1378, 0.8002, 0.1203, 0.8021, 0.1519, 0.7784, 0.1696, 0.7704, 0.1793, 0.7892, 0.1583, 0.7981, 0.1868, 0.7603, 0.2031, 0.7483, 0.216, 0.7634, 0.1983, 0.7774, 0.2184, 0.7345, 0.2327, 0.7191, 0.2453, 0.7285, 0.2317, 0.7469, 0.03324, 0.8116, 0.05188, 0.806, 0.05257, 0.8096, 0.5015, 0.5575, 0.4208, 0.5583, 0.4136, 0.04151, 0.5015, 0.04065, 0.1418, 0.5736, 0.09555, 0.05884, 0.1832, 0.05184, 0.2222, 0.5672, 0.8202, 0.7942, 0.6733, 0.7955, 0.7013, 0.6896, 0.8187, 0.6231, 0.3215, 0.5623, 0.2222, 0.5672, 0.1832, 0.05184, 0.2984, 0.04635, 0.3224, 0.7939, 0.3771, 0.6712, 0.4764, 0.6461, 0.4749, 0.7954, 0.7808, 0.5672, 0.6815, 0.5623, 0.7046, 0.04635, 0.8198, 0.05184, 0.3747, 0.9177, 0.3224, 0.7939, 0.4749, 0.7954, 0.4734, 0.9447, 0.6815, 0.5623, 0.5822, 0.5583, 0.5894, 0.04151, 0.7046, 0.04635, 0.9671, 0.7929, 0.8202, 0.7942, 0.8187, 0.6231, 0.9372, 0.6875, 0.4208, 0.5583, 0.3215, 0.5623, 0.2984, 0.04635, 0.4136, 0.04151, 0.4749, 0.7954, 0.4764, 0.6461, 0.5751, 0.6732, 0.6274, 0.7969, 0.7808, 0.5672, 0.8198, 0.05184, 0.9075, 0.05884, 0.8612, 0.5736, 0.9391, 0.8988, 0.8217, 0.9653, 0.8202, 0.7942, 0.9671, 0.7929, 0.8217, 0.9653, 0.7032, 0.9009, 0.6733, 0.7955, 0.8202, 0.7942, 0.4734, 0.9447, 0.4749, 0.7954, 0.6274, 0.7969, 0.5727, 0.9196, 0.5822, 0.5583, 0.5015, 0.5575, 0.5015, 0.04065, 0.5894, 0.04151])
me_003.materials.append(mat_arm0)
me_003.use_remesh_preserve_volume = False
me_003.use_remesh_preserve_attributes = False
me_003.use_mirror_vertex_groups = False
me_003.update()

# ---- objects
ob_arm0_l = bpy.data.objects.new('arm0球L', me_003)

# ---- transforms, parenting, visibility, modifiers, constraints
ob_arm0_l.location = (0.0, 0.0, 0.0)
ob_arm0_l.rotation_euler = (0.0, 0.0, 3.142)
ob_arm0_l.scale = (0.7468, -0.7468, 0.7468)
ob_arm0_l.lineart.crease_threshold = 0.0

# ---- collection membership
col_collection_1.objects.link(ob_arm0_l)

# ---- scene / render settings (as saved in the file)
scene.frame_start = 1; scene.frame_end = 250; scene.frame_set(1)
scene.render.engine = 'BLENDER_EEVEE_NEXT'
scene.render.resolution_percentage = 50
scene.render.dither_intensity = 0.0
scene.cycles.use_denoising = False
scene.cycles.samples = 128
scene.cycles.sampling_pattern = 'TABULATED_SOBOL'
scene.cycles.use_adaptive_sampling = False
scene.cycles.use_light_tree = False
scene.cycles.blur_glossy = 0.0
scene.cycles.sample_clamp_indirect = 0.0
scene.view_settings.view_transform = 'Standard'
bpy.context.view_layer.update()

# ---- added for rendering (the .blend has no active camera and no usable light): camera, sun
cam_auto = bpy.data.cameras.new('AutoCamera')
cam_auto.lens = 50.0
cam_auto.sensor_width = 36.0
cam_auto.clip_end = 1000.0
ob_auto_camera = bpy.data.objects.new('AutoCamera', cam_auto)
scene.collection.objects.link(ob_auto_camera)
ob_auto_camera.location = (3.45823, -6.06957, 4.04943)
ob_auto_camera.rotation_euler = (1.09748, -7.21219e-08, 0.694738)
scene.camera = ob_auto_camera
light_auto_sun = bpy.data.lights.new('AutoSun', 'SUN')
light_auto_sun.energy = 3.0
light_auto_sun.angle = 0.0523599
ob_auto_sun = bpy.data.objects.new('AutoSun', light_auto_sun)
scene.collection.objects.link(ob_auto_sun)
ob_auto_sun.rotation_euler = (0.872665, 0.174533, 0.523599)
bpy.context.view_layer.update()
